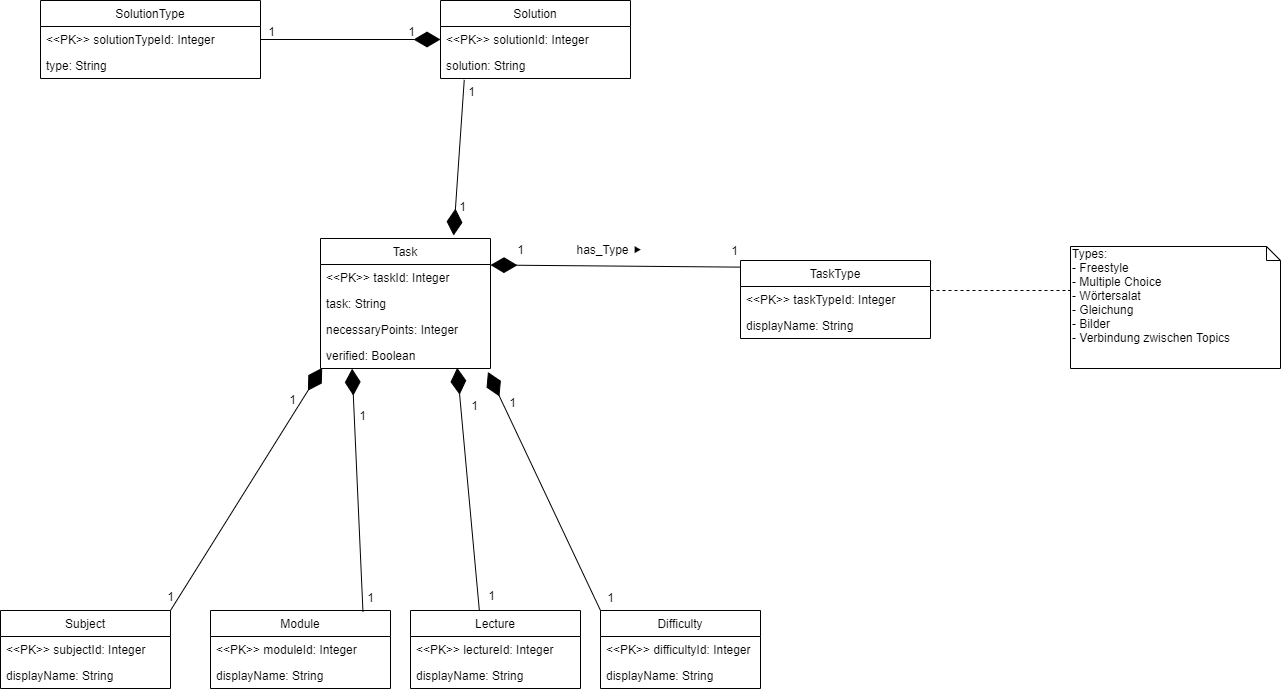

The diagram above was exported from draw.io. Its source (the exported page's mxGraphModel, read from the mxfile embedded in the PNG):
<mxGraphModel dx="1422" dy="713" grid="1" gridSize="10" guides="1" tooltips="1" connect="1" arrows="1" fold="1" page="1" pageScale="1" pageWidth="826" pageHeight="1169" background="#ffffff" math="0" shadow="0">
  <root>
    <mxCell id="0" />
    <mxCell id="1" parent="0" />
    <object label="" id="TYSsNtpgB68i84OsVJZ2-163">
      <mxCell style="endArrow=diamondThin;endFill=1;endSize=24;html=1;entryX=1;entryY=0.204;entryDx=0;entryDy=0;entryPerimeter=0;exitX=0;exitY=0.085;exitDx=0;exitDy=0;exitPerimeter=0;" edge="1" parent="1" source="TYSsNtpgB68i84OsVJZ2-158" target="TYSsNtpgB68i84OsVJZ2-154">
        <mxGeometry width="160" relative="1" as="geometry">
          <mxPoint x="290" y="510" as="sourcePoint" />
          <mxPoint x="450" y="510" as="targetPoint" />
        </mxGeometry>
      </mxCell>
    </object>
    <mxCell id="TYSsNtpgB68i84OsVJZ2-166" value="&lt;font style=&quot;font-size: 12px&quot;&gt;has_Type&amp;nbsp;&lt;span style=&quot;font-family: &amp;#34;comic sans ms&amp;#34; , cursive , sans-serif ; white-space: normal&quot;&gt;⯈&lt;/span&gt;&lt;br&gt;&lt;/font&gt;" style="text;html=1;align=center;verticalAlign=middle;resizable=0;points=[];labelBackgroundColor=#ffffff;" vertex="1" connectable="0" parent="TYSsNtpgB68i84OsVJZ2-163">
      <mxGeometry x="0.0579" y="-1" relative="1" as="geometry">
        <mxPoint y="-15.57" as="offset" />
      </mxGeometry>
    </mxCell>
    <mxCell id="TYSsNtpgB68i84OsVJZ2-167" value="1" style="text;html=1;align=center;verticalAlign=middle;resizable=0;points=[];labelBackgroundColor=#ffffff;" vertex="1" connectable="0" parent="TYSsNtpgB68i84OsVJZ2-163">
      <mxGeometry x="-0.9412" relative="1" as="geometry">
        <mxPoint y="-16.63" as="offset" />
      </mxGeometry>
    </mxCell>
    <mxCell id="TYSsNtpgB68i84OsVJZ2-168" value="1" style="text;html=1;align=center;verticalAlign=middle;resizable=0;points=[];labelBackgroundColor=#ffffff;" vertex="1" connectable="0" parent="TYSsNtpgB68i84OsVJZ2-163">
      <mxGeometry x="0.771" relative="1" as="geometry">
        <mxPoint y="-16.53" as="offset" />
      </mxGeometry>
    </mxCell>
    <mxCell id="TYSsNtpgB68i84OsVJZ2-210" value="Solution" style="swimlane;fontStyle=0;childLayout=stackLayout;horizontal=1;startSize=26;fillColor=none;horizontalStack=0;resizeParent=1;resizeParentMax=0;resizeLast=0;collapsible=1;marginBottom=0;" vertex="1" parent="1">
      <mxGeometry x="780" y="90" width="190" height="78" as="geometry" />
    </mxCell>
    <mxCell id="TYSsNtpgB68i84OsVJZ2-211" value="&lt;&lt;PK&gt;&gt; solutionId: Integer" style="text;strokeColor=none;fillColor=none;align=left;verticalAlign=top;spacingLeft=4;spacingRight=4;overflow=hidden;rotatable=0;points=[[0,0.5],[1,0.5]];portConstraint=eastwest;" vertex="1" parent="TYSsNtpgB68i84OsVJZ2-210">
      <mxGeometry y="26" width="190" height="26" as="geometry" />
    </mxCell>
    <mxCell id="TYSsNtpgB68i84OsVJZ2-212" value="solution: String" style="text;strokeColor=none;fillColor=none;align=left;verticalAlign=top;spacingLeft=4;spacingRight=4;overflow=hidden;rotatable=0;points=[[0,0.5],[1,0.5]];portConstraint=eastwest;" vertex="1" parent="TYSsNtpgB68i84OsVJZ2-210">
      <mxGeometry y="52" width="190" height="26" as="geometry" />
    </mxCell>
    <mxCell id="TYSsNtpgB68i84OsVJZ2-205" value="SolutionType" style="swimlane;fontStyle=0;childLayout=stackLayout;horizontal=1;startSize=26;fillColor=none;horizontalStack=0;resizeParent=1;resizeParentMax=0;resizeLast=0;collapsible=1;marginBottom=0;" vertex="1" parent="1">
      <mxGeometry x="380" y="90" width="220" height="78" as="geometry" />
    </mxCell>
    <mxCell id="TYSsNtpgB68i84OsVJZ2-206" value="&lt;&lt;PK&gt;&gt; solutionTypeId: Integer" style="text;strokeColor=none;fillColor=none;align=left;verticalAlign=top;spacingLeft=4;spacingRight=4;overflow=hidden;rotatable=0;points=[[0,0.5],[1,0.5]];portConstraint=eastwest;" vertex="1" parent="TYSsNtpgB68i84OsVJZ2-205">
      <mxGeometry y="26" width="220" height="26" as="geometry" />
    </mxCell>
    <mxCell id="TYSsNtpgB68i84OsVJZ2-208" value="type: String" style="text;strokeColor=none;fillColor=none;align=left;verticalAlign=top;spacingLeft=4;spacingRight=4;overflow=hidden;rotatable=0;points=[[0,0.5],[1,0.5]];portConstraint=eastwest;" vertex="1" parent="TYSsNtpgB68i84OsVJZ2-205">
      <mxGeometry y="52" width="220" height="26" as="geometry" />
    </mxCell>
    <mxCell id="TYSsNtpgB68i84OsVJZ2-214" value="" style="endArrow=diamondThin;endFill=1;endSize=24;html=1;entryX=0;entryY=0.5;entryDx=0;entryDy=0;exitX=1;exitY=0.5;exitDx=0;exitDy=0;" edge="1" parent="1" source="TYSsNtpgB68i84OsVJZ2-206" target="TYSsNtpgB68i84OsVJZ2-211">
      <mxGeometry width="160" relative="1" as="geometry">
        <mxPoint x="670" y="238" as="sourcePoint" />
        <mxPoint x="750" y="300" as="targetPoint" />
      </mxGeometry>
    </mxCell>
    <mxCell id="TYSsNtpgB68i84OsVJZ2-215" value="1" style="text;html=1;align=center;verticalAlign=middle;resizable=0;points=[];labelBackgroundColor=#ffffff;" vertex="1" connectable="0" parent="TYSsNtpgB68i84OsVJZ2-214">
      <mxGeometry x="0.4867" y="-1" relative="1" as="geometry">
        <mxPoint x="16.21" y="-10" as="offset" />
      </mxGeometry>
    </mxCell>
    <mxCell id="TYSsNtpgB68i84OsVJZ2-217" value="1" style="text;html=1;align=center;verticalAlign=middle;resizable=0;points=[];labelBackgroundColor=#ffffff;" vertex="1" connectable="0" parent="TYSsNtpgB68i84OsVJZ2-214">
      <mxGeometry x="-0.8926" relative="1" as="geometry">
        <mxPoint x="0.3400000000000034" y="-9" as="offset" />
      </mxGeometry>
    </mxCell>
    <mxCell id="TYSsNtpgB68i84OsVJZ2-219" value="" style="endArrow=diamondThin;endFill=1;endSize=24;html=1;exitX=0.125;exitY=1.053;exitDx=0;exitDy=0;exitPerimeter=0;entryX=0.783;entryY=-0.023;entryDx=0;entryDy=0;entryPerimeter=0;" edge="1" parent="1" source="TYSsNtpgB68i84OsVJZ2-212" target="TYSsNtpgB68i84OsVJZ2-154">
      <mxGeometry width="160" relative="1" as="geometry">
        <mxPoint x="660" y="290" as="sourcePoint" />
        <mxPoint x="820" y="290" as="targetPoint" />
      </mxGeometry>
    </mxCell>
    <mxCell id="TYSsNtpgB68i84OsVJZ2-221" value="1" style="text;html=1;align=center;verticalAlign=middle;resizable=0;points=[];labelBackgroundColor=#ffffff;" vertex="1" connectable="0" parent="TYSsNtpgB68i84OsVJZ2-219">
      <mxGeometry x="-0.8529" y="-1" relative="1" as="geometry">
        <mxPoint x="8" as="offset" />
      </mxGeometry>
    </mxCell>
    <mxCell id="TYSsNtpgB68i84OsVJZ2-222" value="1" style="text;html=1;align=center;verticalAlign=middle;resizable=0;points=[];labelBackgroundColor=#ffffff;" vertex="1" connectable="0" parent="TYSsNtpgB68i84OsVJZ2-219">
      <mxGeometry x="0.6099" y="1" relative="1" as="geometry">
        <mxPoint x="5.77" as="offset" />
      </mxGeometry>
    </mxCell>
    <mxCell id="TYSsNtpgB68i84OsVJZ2-199" value="Difficulty" style="swimlane;fontStyle=0;childLayout=stackLayout;horizontal=1;startSize=26;fillColor=none;horizontalStack=0;resizeParent=1;resizeParentMax=0;resizeLast=0;collapsible=1;marginBottom=0;" vertex="1" parent="1">
      <mxGeometry x="940" y="700" width="160" height="78" as="geometry" />
    </mxCell>
    <mxCell id="TYSsNtpgB68i84OsVJZ2-200" value="&lt;&lt;PK&gt;&gt; difficultyId: Integer&#10;" style="text;strokeColor=none;fillColor=none;align=left;verticalAlign=top;spacingLeft=4;spacingRight=4;overflow=hidden;rotatable=0;points=[[0,0.5],[1,0.5]];portConstraint=eastwest;" vertex="1" parent="TYSsNtpgB68i84OsVJZ2-199">
      <mxGeometry y="26" width="160" height="26" as="geometry" />
    </mxCell>
    <mxCell id="TYSsNtpgB68i84OsVJZ2-201" value="displayName: String" style="text;strokeColor=none;fillColor=none;align=left;verticalAlign=top;spacingLeft=4;spacingRight=4;overflow=hidden;rotatable=0;points=[[0,0.5],[1,0.5]];portConstraint=eastwest;" vertex="1" parent="TYSsNtpgB68i84OsVJZ2-199">
      <mxGeometry y="52" width="160" height="26" as="geometry" />
    </mxCell>
    <mxCell id="TYSsNtpgB68i84OsVJZ2-195" value="Lecture" style="swimlane;fontStyle=0;childLayout=stackLayout;horizontal=1;startSize=26;fillColor=none;horizontalStack=0;resizeParent=1;resizeParentMax=0;resizeLast=0;collapsible=1;marginBottom=0;" vertex="1" parent="1">
      <mxGeometry x="750" y="700" width="170" height="78" as="geometry" />
    </mxCell>
    <mxCell id="TYSsNtpgB68i84OsVJZ2-196" value="&lt;&lt;PK&gt;&gt; lectureId: Integer" style="text;strokeColor=none;fillColor=none;align=left;verticalAlign=top;spacingLeft=4;spacingRight=4;overflow=hidden;rotatable=0;points=[[0,0.5],[1,0.5]];portConstraint=eastwest;" vertex="1" parent="TYSsNtpgB68i84OsVJZ2-195">
      <mxGeometry y="26" width="170" height="26" as="geometry" />
    </mxCell>
    <mxCell id="TYSsNtpgB68i84OsVJZ2-197" value="displayName: String" style="text;strokeColor=none;fillColor=none;align=left;verticalAlign=top;spacingLeft=4;spacingRight=4;overflow=hidden;rotatable=0;points=[[0,0.5],[1,0.5]];portConstraint=eastwest;" vertex="1" parent="TYSsNtpgB68i84OsVJZ2-195">
      <mxGeometry y="52" width="170" height="26" as="geometry" />
    </mxCell>
    <mxCell id="TYSsNtpgB68i84OsVJZ2-186" value="Subject" style="swimlane;fontStyle=0;childLayout=stackLayout;horizontal=1;startSize=26;fillColor=none;horizontalStack=0;resizeParent=1;resizeParentMax=0;resizeLast=0;collapsible=1;marginBottom=0;" vertex="1" parent="1">
      <mxGeometry x="340" y="700" width="170" height="78" as="geometry" />
    </mxCell>
    <mxCell id="TYSsNtpgB68i84OsVJZ2-187" value="&lt;&lt;PK&gt;&gt; subjectId: Integer" style="text;strokeColor=none;fillColor=none;align=left;verticalAlign=top;spacingLeft=4;spacingRight=4;overflow=hidden;rotatable=0;points=[[0,0.5],[1,0.5]];portConstraint=eastwest;" vertex="1" parent="TYSsNtpgB68i84OsVJZ2-186">
      <mxGeometry y="26" width="170" height="26" as="geometry" />
    </mxCell>
    <mxCell id="TYSsNtpgB68i84OsVJZ2-188" value="displayName: String" style="text;strokeColor=none;fillColor=none;align=left;verticalAlign=top;spacingLeft=4;spacingRight=4;overflow=hidden;rotatable=0;points=[[0,0.5],[1,0.5]];portConstraint=eastwest;" vertex="1" parent="TYSsNtpgB68i84OsVJZ2-186">
      <mxGeometry y="52" width="170" height="26" as="geometry" />
    </mxCell>
    <mxCell id="TYSsNtpgB68i84OsVJZ2-224" value="" style="endArrow=diamondThin;endFill=1;endSize=24;html=1;exitX=1;exitY=0;exitDx=0;exitDy=0;entryX=0.01;entryY=0.974;entryDx=0;entryDy=0;entryPerimeter=0;" edge="1" parent="1" source="TYSsNtpgB68i84OsVJZ2-186" target="TYSsNtpgB68i84OsVJZ2-169">
      <mxGeometry width="160" relative="1" as="geometry">
        <mxPoint x="630" y="710" as="sourcePoint" />
        <mxPoint x="790" y="710" as="targetPoint" />
      </mxGeometry>
    </mxCell>
    <mxCell id="TYSsNtpgB68i84OsVJZ2-225" value="1" style="text;html=1;align=center;verticalAlign=middle;resizable=0;points=[];labelBackgroundColor=#ffffff;" vertex="1" connectable="0" parent="TYSsNtpgB68i84OsVJZ2-224">
      <mxGeometry x="0.745" relative="1" as="geometry">
        <mxPoint x="-11.05" as="offset" />
      </mxGeometry>
    </mxCell>
    <mxCell id="TYSsNtpgB68i84OsVJZ2-226" value="1" style="text;html=1;align=center;verticalAlign=middle;resizable=0;points=[];labelBackgroundColor=#ffffff;" vertex="1" connectable="0" parent="TYSsNtpgB68i84OsVJZ2-224">
      <mxGeometry x="-0.8881" y="1" relative="1" as="geometry">
        <mxPoint x="-8.34" as="offset" />
      </mxGeometry>
    </mxCell>
    <mxCell id="TYSsNtpgB68i84OsVJZ2-227" value="" style="endArrow=diamondThin;endFill=1;endSize=24;html=1;entryX=0.186;entryY=1.006;entryDx=0;entryDy=0;entryPerimeter=0;exitX=0.847;exitY=0.013;exitDx=0;exitDy=0;exitPerimeter=0;" edge="1" parent="1" source="TYSsNtpgB68i84OsVJZ2-190" target="TYSsNtpgB68i84OsVJZ2-169">
      <mxGeometry width="160" relative="1" as="geometry">
        <mxPoint x="702" y="696" as="sourcePoint" />
        <mxPoint x="740" y="610" as="targetPoint" />
      </mxGeometry>
    </mxCell>
    <mxCell id="TYSsNtpgB68i84OsVJZ2-228" value="1" style="text;html=1;align=center;verticalAlign=middle;resizable=0;points=[];labelBackgroundColor=#ffffff;" vertex="1" connectable="0" parent="TYSsNtpgB68i84OsVJZ2-227">
      <mxGeometry x="0.6205" y="-1" relative="1" as="geometry">
        <mxPoint x="7.22" as="offset" />
      </mxGeometry>
    </mxCell>
    <mxCell id="TYSsNtpgB68i84OsVJZ2-229" value="1" style="text;html=1;align=center;verticalAlign=middle;resizable=0;points=[];labelBackgroundColor=#ffffff;" vertex="1" connectable="0" parent="TYSsNtpgB68i84OsVJZ2-227">
      <mxGeometry x="-0.8814" y="-2" relative="1" as="geometry">
        <mxPoint x="5.59" as="offset" />
      </mxGeometry>
    </mxCell>
    <mxCell id="TYSsNtpgB68i84OsVJZ2-190" value="Module" style="swimlane;fontStyle=0;childLayout=stackLayout;horizontal=1;startSize=26;fillColor=none;horizontalStack=0;resizeParent=1;resizeParentMax=0;resizeLast=0;collapsible=1;marginBottom=0;" vertex="1" parent="1">
      <mxGeometry x="550" y="700" width="180" height="78" as="geometry" />
    </mxCell>
    <mxCell id="TYSsNtpgB68i84OsVJZ2-191" value="&lt;&lt;PK&gt;&gt; moduleId: Integer" style="text;strokeColor=none;fillColor=none;align=left;verticalAlign=top;spacingLeft=4;spacingRight=4;overflow=hidden;rotatable=0;points=[[0,0.5],[1,0.5]];portConstraint=eastwest;" vertex="1" parent="TYSsNtpgB68i84OsVJZ2-190">
      <mxGeometry y="26" width="180" height="26" as="geometry" />
    </mxCell>
    <mxCell id="TYSsNtpgB68i84OsVJZ2-192" value="displayName: String" style="text;strokeColor=none;fillColor=none;align=left;verticalAlign=top;spacingLeft=4;spacingRight=4;overflow=hidden;rotatable=0;points=[[0,0.5],[1,0.5]];portConstraint=eastwest;" vertex="1" parent="TYSsNtpgB68i84OsVJZ2-190">
      <mxGeometry y="52" width="180" height="26" as="geometry" />
    </mxCell>
    <mxCell id="TYSsNtpgB68i84OsVJZ2-230" value="" style="endArrow=diamondThin;endFill=1;endSize=24;html=1;entryX=0.804;entryY=0.974;entryDx=0;entryDy=0;entryPerimeter=0;exitX=0.405;exitY=0;exitDx=0;exitDy=0;exitPerimeter=0;" edge="1" parent="1" source="TYSsNtpgB68i84OsVJZ2-195" target="TYSsNtpgB68i84OsVJZ2-169">
      <mxGeometry width="160" relative="1" as="geometry">
        <mxPoint x="580" y="610" as="sourcePoint" />
        <mxPoint x="740" y="610" as="targetPoint" />
      </mxGeometry>
    </mxCell>
    <mxCell id="TYSsNtpgB68i84OsVJZ2-231" value="1" style="text;html=1;align=center;verticalAlign=middle;resizable=0;points=[];labelBackgroundColor=#ffffff;" vertex="1" connectable="0" parent="TYSsNtpgB68i84OsVJZ2-230">
      <mxGeometry x="0.6914" relative="1" as="geometry">
        <mxPoint x="13.32" as="offset" />
      </mxGeometry>
    </mxCell>
    <mxCell id="TYSsNtpgB68i84OsVJZ2-232" value="1" style="text;html=1;align=center;verticalAlign=middle;resizable=0;points=[];labelBackgroundColor=#ffffff;" vertex="1" connectable="0" parent="TYSsNtpgB68i84OsVJZ2-230">
      <mxGeometry x="-0.8671" y="1" relative="1" as="geometry">
        <mxPoint x="14.3" as="offset" />
      </mxGeometry>
    </mxCell>
    <mxCell id="TYSsNtpgB68i84OsVJZ2-233" value="" style="endArrow=diamondThin;endFill=1;endSize=24;html=1;entryX=0.985;entryY=1.135;entryDx=0;entryDy=0;entryPerimeter=0;exitX=0;exitY=0;exitDx=0;exitDy=0;" edge="1" parent="1" source="TYSsNtpgB68i84OsVJZ2-199" target="TYSsNtpgB68i84OsVJZ2-169">
      <mxGeometry width="160" relative="1" as="geometry">
        <mxPoint x="580" y="610" as="sourcePoint" />
        <mxPoint x="740" y="610" as="targetPoint" />
      </mxGeometry>
    </mxCell>
    <mxCell id="TYSsNtpgB68i84OsVJZ2-234" value="1" style="text;html=1;align=center;verticalAlign=middle;resizable=0;points=[];labelBackgroundColor=#ffffff;" vertex="1" connectable="0" parent="TYSsNtpgB68i84OsVJZ2-233">
      <mxGeometry x="0.7381" y="-3" relative="1" as="geometry">
        <mxPoint x="6.27" as="offset" />
      </mxGeometry>
    </mxCell>
    <mxCell id="TYSsNtpgB68i84OsVJZ2-235" value="1" style="text;html=1;align=center;verticalAlign=middle;resizable=0;points=[];labelBackgroundColor=#ffffff;" vertex="1" connectable="0" parent="TYSsNtpgB68i84OsVJZ2-233">
      <mxGeometry x="-0.8913" y="-3" relative="1" as="geometry">
        <mxPoint x="12.87" as="offset" />
      </mxGeometry>
    </mxCell>
    <mxCell id="TYSsNtpgB68i84OsVJZ2-154" value="Task" style="swimlane;fontStyle=0;childLayout=stackLayout;horizontal=1;startSize=26;fillColor=none;horizontalStack=0;resizeParent=1;resizeParentMax=0;resizeLast=0;collapsible=1;marginBottom=0;" vertex="1" parent="1">
      <mxGeometry x="660" y="328" width="170" height="130" as="geometry" />
    </mxCell>
    <mxCell id="TYSsNtpgB68i84OsVJZ2-155" value="&lt;&lt;PK&gt;&gt; taskId: Integer" style="text;strokeColor=none;fillColor=none;align=left;verticalAlign=top;spacingLeft=4;spacingRight=4;overflow=hidden;rotatable=0;points=[[0,0.5],[1,0.5]];portConstraint=eastwest;" vertex="1" parent="TYSsNtpgB68i84OsVJZ2-154">
      <mxGeometry y="26" width="170" height="26" as="geometry" />
    </mxCell>
    <mxCell id="TYSsNtpgB68i84OsVJZ2-156" value="task: String" style="text;strokeColor=none;fillColor=none;align=left;verticalAlign=top;spacingLeft=4;spacingRight=4;overflow=hidden;rotatable=0;points=[[0,0.5],[1,0.5]];portConstraint=eastwest;" vertex="1" parent="TYSsNtpgB68i84OsVJZ2-154">
      <mxGeometry y="52" width="170" height="26" as="geometry" />
    </mxCell>
    <mxCell id="TYSsNtpgB68i84OsVJZ2-157" value="necessaryPoints: Integer" style="text;strokeColor=none;fillColor=none;align=left;verticalAlign=top;spacingLeft=4;spacingRight=4;overflow=hidden;rotatable=0;points=[[0,0.5],[1,0.5]];portConstraint=eastwest;" vertex="1" parent="TYSsNtpgB68i84OsVJZ2-154">
      <mxGeometry y="78" width="170" height="26" as="geometry" />
    </mxCell>
    <mxCell id="TYSsNtpgB68i84OsVJZ2-169" value="verified: Boolean" style="text;strokeColor=none;fillColor=none;align=left;verticalAlign=top;spacingLeft=4;spacingRight=4;overflow=hidden;rotatable=0;points=[[0,0.5],[1,0.5]];portConstraint=eastwest;" vertex="1" parent="TYSsNtpgB68i84OsVJZ2-154">
      <mxGeometry y="104" width="170" height="26" as="geometry" />
    </mxCell>
    <mxCell id="TYSsNtpgB68i84OsVJZ2-158" value="TaskType" style="swimlane;fontStyle=0;childLayout=stackLayout;horizontal=1;startSize=26;fillColor=none;horizontalStack=0;resizeParent=1;resizeParentMax=0;resizeLast=0;collapsible=1;marginBottom=0;" vertex="1" parent="1">
      <mxGeometry x="1080" y="350" width="190" height="78" as="geometry" />
    </mxCell>
    <mxCell id="TYSsNtpgB68i84OsVJZ2-159" value="&lt;&lt;PK&gt;&gt; taskTypeId: Integer" style="text;strokeColor=none;fillColor=none;align=left;verticalAlign=top;spacingLeft=4;spacingRight=4;overflow=hidden;rotatable=0;points=[[0,0.5],[1,0.5]];portConstraint=eastwest;" vertex="1" parent="TYSsNtpgB68i84OsVJZ2-158">
      <mxGeometry y="26" width="190" height="26" as="geometry" />
    </mxCell>
    <mxCell id="TYSsNtpgB68i84OsVJZ2-161" value="displayName: String" style="text;strokeColor=none;fillColor=none;align=left;verticalAlign=top;spacingLeft=4;spacingRight=4;overflow=hidden;rotatable=0;points=[[0,0.5],[1,0.5]];portConstraint=eastwest;" vertex="1" parent="TYSsNtpgB68i84OsVJZ2-158">
      <mxGeometry y="52" width="190" height="26" as="geometry" />
    </mxCell>
    <mxCell id="TYSsNtpgB68i84OsVJZ2-245" value="Types:&lt;br&gt;- Freestyle&lt;br&gt;- Multiple Choice&lt;br&gt;- Wörtersalat&lt;br&gt;- Gleichung&lt;br&gt;- Bilder&lt;br&gt;- Verbindung zwischen Topics" style="shape=note;whiteSpace=wrap;html=1;size=14;verticalAlign=top;align=left;spacingTop=-6;" vertex="1" parent="1">
      <mxGeometry x="1410" y="336" width="210" height="122" as="geometry" />
    </mxCell>
    <mxCell id="TYSsNtpgB68i84OsVJZ2-247" value="" style="endArrow=none;dashed=1;html=1;exitX=1;exitY=0.154;exitDx=0;exitDy=0;exitPerimeter=0;" edge="1" parent="1" source="TYSsNtpgB68i84OsVJZ2-159">
      <mxGeometry width="50" height="50" relative="1" as="geometry">
        <mxPoint x="1290" y="440" as="sourcePoint" />
        <mxPoint x="1409" y="380" as="targetPoint" />
      </mxGeometry>
    </mxCell>
  </root>
</mxGraphModel>